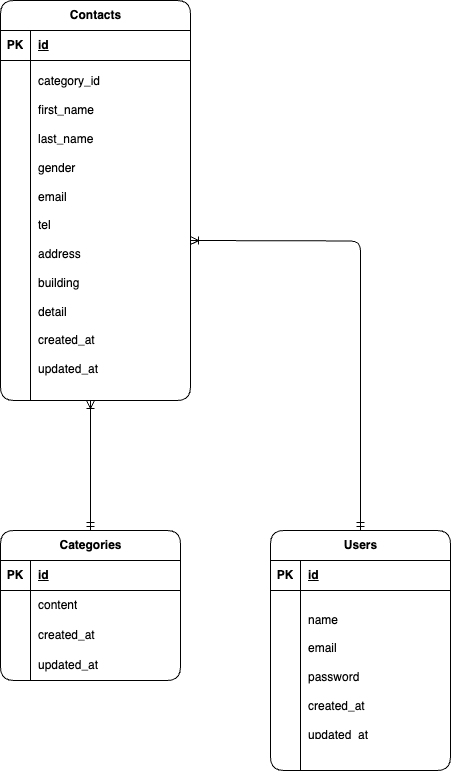

The diagram above was exported from draw.io. Its source (the exported page's mxGraphModel, read from the mxfile embedded in the PNG):
<mxGraphModel dx="1351" dy="775" grid="0" gridSize="10" guides="1" tooltips="1" connect="1" arrows="1" fold="1" page="0" pageScale="1" pageWidth="827" pageHeight="1169" background="none" math="0" shadow="0" adaptiveColors="simple">
  <root>
    <mxCell id="0" />
    <mxCell id="1" parent="0" />
    <mxCell id="2" value="Contacts" style="shape=table;startSize=30;container=1;collapsible=1;childLayout=tableLayout;fixedRows=1;rowLines=0;fontStyle=1;align=center;resizeLast=1;html=1;rounded=1;" parent="1" vertex="1">
      <mxGeometry x="40" y="10" width="190" height="400" as="geometry" />
    </mxCell>
    <mxCell id="3" value="" style="shape=tableRow;horizontal=0;startSize=0;swimlaneHead=0;swimlaneBody=0;fillColor=none;collapsible=0;dropTarget=0;points=[[0,0.5],[1,0.5]];portConstraint=eastwest;top=0;left=0;right=0;bottom=1;rounded=1;" parent="2" vertex="1">
      <mxGeometry y="30" width="190" height="30" as="geometry" />
    </mxCell>
    <mxCell id="4" value="PK" style="shape=partialRectangle;connectable=0;fillColor=none;top=0;left=0;bottom=0;right=0;fontStyle=1;overflow=hidden;whiteSpace=wrap;html=1;rounded=1;" parent="3" vertex="1">
      <mxGeometry width="30" height="30" as="geometry">
        <mxRectangle width="30" height="30" as="alternateBounds" />
      </mxGeometry>
    </mxCell>
    <mxCell id="5" value="id" style="shape=partialRectangle;connectable=0;fillColor=none;top=0;left=0;bottom=0;right=0;align=left;spacingLeft=6;fontStyle=5;overflow=hidden;whiteSpace=wrap;html=1;rounded=1;" parent="3" vertex="1">
      <mxGeometry x="30" width="160" height="30" as="geometry">
        <mxRectangle width="160" height="30" as="alternateBounds" />
      </mxGeometry>
    </mxCell>
    <mxCell id="6" value="" style="shape=tableRow;horizontal=0;startSize=0;swimlaneHead=0;swimlaneBody=0;fillColor=none;collapsible=0;dropTarget=0;points=[[0,0.5],[1,0.5]];portConstraint=eastwest;top=0;left=0;right=0;bottom=0;rounded=1;" parent="2" vertex="1">
      <mxGeometry y="60" width="190" height="40" as="geometry" />
    </mxCell>
    <mxCell id="7" value="" style="shape=partialRectangle;connectable=0;fillColor=none;top=0;left=0;bottom=0;right=0;editable=1;overflow=hidden;whiteSpace=wrap;html=1;rounded=1;" parent="6" vertex="1">
      <mxGeometry width="30" height="40" as="geometry">
        <mxRectangle width="30" height="40" as="alternateBounds" />
      </mxGeometry>
    </mxCell>
    <mxCell id="8" value="" style="shape=partialRectangle;connectable=0;fillColor=none;top=0;left=0;bottom=0;right=0;align=left;spacingLeft=6;overflow=hidden;whiteSpace=wrap;html=1;rounded=1;" parent="6" vertex="1">
      <mxGeometry x="30" width="160" height="40" as="geometry">
        <mxRectangle width="160" height="40" as="alternateBounds" />
      </mxGeometry>
    </mxCell>
    <mxCell id="9" value="" style="shape=tableRow;horizontal=0;startSize=0;swimlaneHead=0;swimlaneBody=0;fillColor=none;collapsible=0;dropTarget=0;points=[[0,0.5],[1,0.5]];portConstraint=eastwest;top=0;left=0;right=0;bottom=0;rounded=1;" parent="2" vertex="1">
      <mxGeometry y="100" width="190" height="20" as="geometry" />
    </mxCell>
    <mxCell id="10" value="" style="shape=partialRectangle;connectable=0;fillColor=none;top=0;left=0;bottom=0;right=0;editable=1;overflow=hidden;whiteSpace=wrap;html=1;rounded=1;" parent="9" vertex="1">
      <mxGeometry width="30" height="20" as="geometry">
        <mxRectangle width="30" height="20" as="alternateBounds" />
      </mxGeometry>
    </mxCell>
    <mxCell id="11" value="" style="shape=partialRectangle;connectable=0;fillColor=none;top=0;left=0;bottom=0;right=0;align=left;spacingLeft=6;overflow=hidden;whiteSpace=wrap;html=1;rounded=1;" parent="9" vertex="1">
      <mxGeometry x="30" width="160" height="20" as="geometry">
        <mxRectangle width="160" height="20" as="alternateBounds" />
      </mxGeometry>
    </mxCell>
    <mxCell id="12" value="" style="shape=tableRow;horizontal=0;startSize=0;swimlaneHead=0;swimlaneBody=0;fillColor=none;collapsible=0;dropTarget=0;points=[[0,0.5],[1,0.5]];portConstraint=eastwest;top=0;left=0;right=0;bottom=0;rounded=1;" parent="2" vertex="1">
      <mxGeometry y="120" width="190" height="280" as="geometry" />
    </mxCell>
    <mxCell id="13" value="" style="shape=partialRectangle;connectable=0;fillColor=none;top=0;left=0;bottom=0;right=0;editable=1;overflow=hidden;whiteSpace=wrap;html=1;rounded=1;" parent="12" vertex="1">
      <mxGeometry width="30" height="280" as="geometry">
        <mxRectangle width="30" height="280" as="alternateBounds" />
      </mxGeometry>
    </mxCell>
    <mxCell id="14" value="" style="shape=partialRectangle;connectable=0;fillColor=none;top=0;left=0;bottom=0;right=0;align=left;spacingLeft=6;overflow=hidden;whiteSpace=wrap;html=1;rounded=1;" parent="12" vertex="1">
      <mxGeometry x="30" width="160" height="280" as="geometry">
        <mxRectangle width="160" height="280" as="alternateBounds" />
      </mxGeometry>
    </mxCell>
    <mxCell id="15" value="Categories" style="shape=table;startSize=30;container=1;collapsible=1;childLayout=tableLayout;fixedRows=1;rowLines=0;fontStyle=1;align=center;resizeLast=1;html=1;rounded=1;" parent="1" vertex="1">
      <mxGeometry x="40" y="540" width="180" height="150" as="geometry" />
    </mxCell>
    <mxCell id="16" value="" style="shape=tableRow;horizontal=0;startSize=0;swimlaneHead=0;swimlaneBody=0;fillColor=none;collapsible=0;dropTarget=0;points=[[0,0.5],[1,0.5]];portConstraint=eastwest;top=0;left=0;right=0;bottom=1;rounded=1;" parent="15" vertex="1">
      <mxGeometry y="30" width="180" height="30" as="geometry" />
    </mxCell>
    <mxCell id="17" value="PK" style="shape=partialRectangle;connectable=0;fillColor=none;top=0;left=0;bottom=0;right=0;fontStyle=1;overflow=hidden;whiteSpace=wrap;html=1;rounded=1;" parent="16" vertex="1">
      <mxGeometry width="30" height="30" as="geometry">
        <mxRectangle width="30" height="30" as="alternateBounds" />
      </mxGeometry>
    </mxCell>
    <mxCell id="18" value="id" style="shape=partialRectangle;connectable=0;fillColor=none;top=0;left=0;bottom=0;right=0;align=left;spacingLeft=6;fontStyle=5;overflow=hidden;whiteSpace=wrap;html=1;rounded=1;" parent="16" vertex="1">
      <mxGeometry x="30" width="150" height="30" as="geometry">
        <mxRectangle width="150" height="30" as="alternateBounds" />
      </mxGeometry>
    </mxCell>
    <mxCell id="19" value="" style="shape=tableRow;horizontal=0;startSize=0;swimlaneHead=0;swimlaneBody=0;fillColor=none;collapsible=0;dropTarget=0;points=[[0,0.5],[1,0.5]];portConstraint=eastwest;top=0;left=0;right=0;bottom=0;rounded=1;" parent="15" vertex="1">
      <mxGeometry y="60" width="180" height="30" as="geometry" />
    </mxCell>
    <mxCell id="20" value="" style="shape=partialRectangle;connectable=0;fillColor=none;top=0;left=0;bottom=0;right=0;editable=1;overflow=hidden;whiteSpace=wrap;html=1;rounded=1;" parent="19" vertex="1">
      <mxGeometry width="30" height="30" as="geometry">
        <mxRectangle width="30" height="30" as="alternateBounds" />
      </mxGeometry>
    </mxCell>
    <mxCell id="21" value="content" style="shape=partialRectangle;connectable=0;fillColor=none;top=0;left=0;bottom=0;right=0;align=left;spacingLeft=6;overflow=hidden;whiteSpace=wrap;html=1;rounded=1;" parent="19" vertex="1">
      <mxGeometry x="30" width="150" height="30" as="geometry">
        <mxRectangle width="150" height="30" as="alternateBounds" />
      </mxGeometry>
    </mxCell>
    <mxCell id="22" value="" style="shape=tableRow;horizontal=0;startSize=0;swimlaneHead=0;swimlaneBody=0;fillColor=none;collapsible=0;dropTarget=0;points=[[0,0.5],[1,0.5]];portConstraint=eastwest;top=0;left=0;right=0;bottom=0;rounded=1;" parent="15" vertex="1">
      <mxGeometry y="90" width="180" height="30" as="geometry" />
    </mxCell>
    <mxCell id="23" value="" style="shape=partialRectangle;connectable=0;fillColor=none;top=0;left=0;bottom=0;right=0;editable=1;overflow=hidden;whiteSpace=wrap;html=1;rounded=1;" parent="22" vertex="1">
      <mxGeometry width="30" height="30" as="geometry">
        <mxRectangle width="30" height="30" as="alternateBounds" />
      </mxGeometry>
    </mxCell>
    <mxCell id="24" value="created_at" style="shape=partialRectangle;connectable=0;fillColor=none;top=0;left=0;bottom=0;right=0;align=left;spacingLeft=6;overflow=hidden;whiteSpace=wrap;html=1;rounded=1;" parent="22" vertex="1">
      <mxGeometry x="30" width="150" height="30" as="geometry">
        <mxRectangle width="150" height="30" as="alternateBounds" />
      </mxGeometry>
    </mxCell>
    <mxCell id="25" value="" style="shape=tableRow;horizontal=0;startSize=0;swimlaneHead=0;swimlaneBody=0;fillColor=none;collapsible=0;dropTarget=0;points=[[0,0.5],[1,0.5]];portConstraint=eastwest;top=0;left=0;right=0;bottom=0;rounded=1;" parent="15" vertex="1">
      <mxGeometry y="120" width="180" height="30" as="geometry" />
    </mxCell>
    <mxCell id="26" value="" style="shape=partialRectangle;connectable=0;fillColor=none;top=0;left=0;bottom=0;right=0;editable=1;overflow=hidden;whiteSpace=wrap;html=1;rounded=1;" parent="25" vertex="1">
      <mxGeometry width="30" height="30" as="geometry">
        <mxRectangle width="30" height="30" as="alternateBounds" />
      </mxGeometry>
    </mxCell>
    <mxCell id="27" value="updated_at" style="shape=partialRectangle;connectable=0;fillColor=none;top=0;left=0;bottom=0;right=0;align=left;spacingLeft=6;overflow=hidden;whiteSpace=wrap;html=1;rounded=1;" parent="25" vertex="1">
      <mxGeometry x="30" width="150" height="30" as="geometry">
        <mxRectangle width="150" height="30" as="alternateBounds" />
      </mxGeometry>
    </mxCell>
    <mxCell id="31" value="category_id&lt;div&gt;&lt;br&gt;&lt;/div&gt;&lt;div&gt;first_name&lt;/div&gt;&lt;div&gt;&lt;br&gt;&lt;/div&gt;&lt;div&gt;last_name&lt;/div&gt;&lt;div&gt;&lt;br&gt;&lt;/div&gt;&lt;div&gt;gender&lt;div&gt;&lt;br&gt;&lt;/div&gt;&lt;div&gt;email&lt;/div&gt;&lt;div&gt;&lt;br&gt;&lt;/div&gt;&lt;div&gt;tel&lt;/div&gt;&lt;div&gt;&lt;br&gt;&lt;/div&gt;&lt;div&gt;address&lt;/div&gt;&lt;div&gt;&lt;br&gt;&lt;/div&gt;&lt;div&gt;building&lt;/div&gt;&lt;div&gt;&lt;br&gt;&lt;/div&gt;&lt;div&gt;detail&lt;/div&gt;&lt;div&gt;&lt;br&gt;&lt;/div&gt;&lt;div&gt;created_at&lt;/div&gt;&lt;div&gt;&lt;br&gt;&lt;/div&gt;&lt;div&gt;updated_at&lt;/div&gt;&lt;/div&gt;" style="shape=partialRectangle;connectable=0;fillColor=none;top=0;left=0;bottom=0;right=0;align=left;spacingLeft=6;overflow=hidden;whiteSpace=wrap;html=1;rounded=1;" parent="1" vertex="1">
      <mxGeometry x="70" y="40" width="160" height="390" as="geometry">
        <mxRectangle width="160" height="30" as="alternateBounds" />
      </mxGeometry>
    </mxCell>
    <mxCell id="32" value="Users" style="shape=table;startSize=30;container=1;collapsible=1;childLayout=tableLayout;fixedRows=1;rowLines=0;fontStyle=1;align=center;resizeLast=1;html=1;rounded=1;" parent="1" vertex="1">
      <mxGeometry x="310" y="540" width="180" height="240" as="geometry" />
    </mxCell>
    <mxCell id="33" value="" style="shape=tableRow;horizontal=0;startSize=0;swimlaneHead=0;swimlaneBody=0;fillColor=none;collapsible=0;dropTarget=0;points=[[0,0.5],[1,0.5]];portConstraint=eastwest;top=0;left=0;right=0;bottom=1;rounded=1;" parent="32" vertex="1">
      <mxGeometry y="30" width="180" height="30" as="geometry" />
    </mxCell>
    <mxCell id="34" value="PK" style="shape=partialRectangle;connectable=0;fillColor=none;top=0;left=0;bottom=0;right=0;fontStyle=1;overflow=hidden;whiteSpace=wrap;html=1;rounded=1;" parent="33" vertex="1">
      <mxGeometry width="30" height="30" as="geometry">
        <mxRectangle width="30" height="30" as="alternateBounds" />
      </mxGeometry>
    </mxCell>
    <mxCell id="35" value="id" style="shape=partialRectangle;connectable=0;fillColor=none;top=0;left=0;bottom=0;right=0;align=left;spacingLeft=6;fontStyle=5;overflow=hidden;whiteSpace=wrap;html=1;rounded=1;" parent="33" vertex="1">
      <mxGeometry x="30" width="150" height="30" as="geometry">
        <mxRectangle width="150" height="30" as="alternateBounds" />
      </mxGeometry>
    </mxCell>
    <mxCell id="36" value="" style="shape=tableRow;horizontal=0;startSize=0;swimlaneHead=0;swimlaneBody=0;fillColor=none;collapsible=0;dropTarget=0;points=[[0,0.5],[1,0.5]];portConstraint=eastwest;top=0;left=0;right=0;bottom=0;rounded=1;" parent="32" vertex="1">
      <mxGeometry y="60" width="180" height="20" as="geometry" />
    </mxCell>
    <mxCell id="37" value="" style="shape=partialRectangle;connectable=0;fillColor=none;top=0;left=0;bottom=0;right=0;editable=1;overflow=hidden;whiteSpace=wrap;html=1;rounded=1;" parent="36" vertex="1">
      <mxGeometry width="30" height="20" as="geometry">
        <mxRectangle width="30" height="20" as="alternateBounds" />
      </mxGeometry>
    </mxCell>
    <mxCell id="38" value="" style="shape=partialRectangle;connectable=0;fillColor=none;top=0;left=0;bottom=0;right=0;align=left;spacingLeft=6;overflow=hidden;whiteSpace=wrap;html=1;rounded=1;" parent="36" vertex="1">
      <mxGeometry x="30" width="150" height="20" as="geometry">
        <mxRectangle width="150" height="20" as="alternateBounds" />
      </mxGeometry>
    </mxCell>
    <mxCell id="39" value="" style="shape=tableRow;horizontal=0;startSize=0;swimlaneHead=0;swimlaneBody=0;fillColor=none;collapsible=0;dropTarget=0;points=[[0,0.5],[1,0.5]];portConstraint=eastwest;top=0;left=0;right=0;bottom=0;rounded=1;" parent="32" vertex="1">
      <mxGeometry y="80" width="180" height="130" as="geometry" />
    </mxCell>
    <mxCell id="40" value="" style="shape=partialRectangle;connectable=0;fillColor=none;top=0;left=0;bottom=0;right=0;editable=1;overflow=hidden;whiteSpace=wrap;html=1;rounded=1;" parent="39" vertex="1">
      <mxGeometry width="30" height="130" as="geometry">
        <mxRectangle width="30" height="130" as="alternateBounds" />
      </mxGeometry>
    </mxCell>
    <mxCell id="41" value="name&lt;div&gt;&lt;br&gt;&lt;/div&gt;&lt;div&gt;email&lt;/div&gt;&lt;div&gt;&lt;br&gt;&lt;/div&gt;&lt;div&gt;password&lt;/div&gt;&lt;div&gt;&lt;br&gt;&lt;/div&gt;&lt;div&gt;created_at&lt;/div&gt;&lt;div&gt;&lt;br&gt;&lt;/div&gt;&lt;div&gt;updated_at&lt;/div&gt;&lt;div&gt;&lt;br&gt;&lt;/div&gt;" style="shape=partialRectangle;connectable=0;fillColor=none;top=0;left=0;bottom=0;right=0;align=left;spacingLeft=6;overflow=hidden;whiteSpace=wrap;html=1;rounded=1;" parent="39" vertex="1">
      <mxGeometry x="30" width="150" height="130" as="geometry">
        <mxRectangle width="150" height="130" as="alternateBounds" />
      </mxGeometry>
    </mxCell>
    <mxCell id="42" value="" style="shape=tableRow;horizontal=0;startSize=0;swimlaneHead=0;swimlaneBody=0;fillColor=none;collapsible=0;dropTarget=0;points=[[0,0.5],[1,0.5]];portConstraint=eastwest;top=0;left=0;right=0;bottom=0;rounded=1;" parent="32" vertex="1">
      <mxGeometry y="210" width="180" height="30" as="geometry" />
    </mxCell>
    <mxCell id="43" value="" style="shape=partialRectangle;connectable=0;fillColor=none;top=0;left=0;bottom=0;right=0;editable=1;overflow=hidden;whiteSpace=wrap;html=1;rounded=1;" parent="42" vertex="1">
      <mxGeometry width="30" height="30" as="geometry">
        <mxRectangle width="30" height="30" as="alternateBounds" />
      </mxGeometry>
    </mxCell>
    <mxCell id="44" value="" style="shape=partialRectangle;connectable=0;fillColor=none;top=0;left=0;bottom=0;right=0;align=left;spacingLeft=6;overflow=hidden;whiteSpace=wrap;html=1;rounded=1;" parent="42" vertex="1">
      <mxGeometry x="30" width="150" height="30" as="geometry">
        <mxRectangle width="150" height="30" as="alternateBounds" />
      </mxGeometry>
    </mxCell>
    <mxCell id="47" value="" style="fontSize=12;html=1;endArrow=ERoneToMany;startArrow=ERmandOne;rounded=0;startFill=0;endFill=0;" parent="1" edge="1">
      <mxGeometry width="100" height="100" relative="1" as="geometry">
        <mxPoint x="130" y="540" as="sourcePoint" />
        <mxPoint x="130" y="410" as="targetPoint" />
      </mxGeometry>
    </mxCell>
    <mxCell id="48" value="" style="edgeStyle=orthogonalEdgeStyle;fontSize=12;html=1;endArrow=ERmandOne;endFill=0;entryX=0.5;entryY=0;entryDx=0;entryDy=0;startArrow=ERoneToMany;startFill=0;" parent="1" target="32" edge="1">
      <mxGeometry width="100" height="100" relative="1" as="geometry">
        <mxPoint x="230" y="250" as="sourcePoint" />
        <mxPoint x="390" y="280" as="targetPoint" />
      </mxGeometry>
    </mxCell>
  </root>
</mxGraphModel>